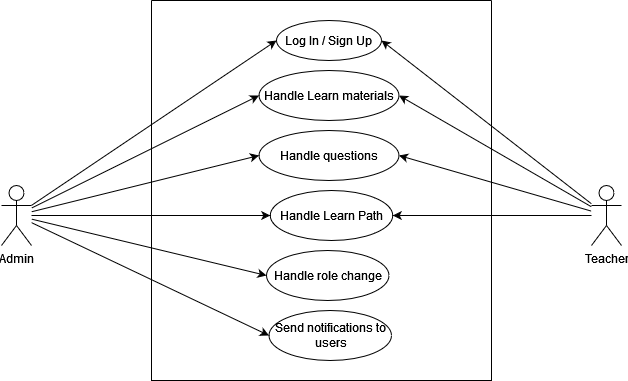

The diagram above was exported from draw.io. Its source (the exported page's mxGraphModel, read from the mxfile embedded in the PNG):
<mxGraphModel dx="840" dy="430" grid="1" gridSize="10" guides="1" tooltips="1" connect="1" arrows="1" fold="1" page="1" pageScale="1" pageWidth="850" pageHeight="1100" math="0" shadow="0">
  <root>
    <mxCell id="0" />
    <mxCell id="1" parent="0" />
    <mxCell id="1Uk4XjyVE6uGkmFtVnWn-3" value="" style="swimlane;startSize=0;" vertex="1" parent="1">
      <mxGeometry x="240" y="140" width="340" height="380" as="geometry">
        <mxRectangle x="320" y="180" width="50" height="40" as="alternateBounds" />
      </mxGeometry>
    </mxCell>
    <mxCell id="1Uk4XjyVE6uGkmFtVnWn-4" value="Log In / Sign Up" style="ellipse;whiteSpace=wrap;html=1;" vertex="1" parent="1Uk4XjyVE6uGkmFtVnWn-3">
      <mxGeometry x="125" y="20" width="105" height="40" as="geometry" />
    </mxCell>
    <mxCell id="1Uk4XjyVE6uGkmFtVnWn-5" value="Handle Learn materials" style="ellipse;whiteSpace=wrap;html=1;" vertex="1" parent="1Uk4XjyVE6uGkmFtVnWn-3">
      <mxGeometry x="107.5" y="70" width="140" height="50" as="geometry" />
    </mxCell>
    <mxCell id="1Uk4XjyVE6uGkmFtVnWn-11" value="Handle Learn Path" style="ellipse;whiteSpace=wrap;html=1;" vertex="1" parent="1Uk4XjyVE6uGkmFtVnWn-3">
      <mxGeometry x="118.75" y="190" width="122.5" height="50" as="geometry" />
    </mxCell>
    <mxCell id="1Uk4XjyVE6uGkmFtVnWn-37" value="Handle questions" style="ellipse;whiteSpace=wrap;html=1;" vertex="1" parent="1Uk4XjyVE6uGkmFtVnWn-3">
      <mxGeometry x="107.5" y="130" width="140" height="50" as="geometry" />
    </mxCell>
    <mxCell id="1Uk4XjyVE6uGkmFtVnWn-38" value="Handle role change" style="ellipse;whiteSpace=wrap;html=1;" vertex="1" parent="1Uk4XjyVE6uGkmFtVnWn-3">
      <mxGeometry x="115" y="250" width="122.5" height="50" as="geometry" />
    </mxCell>
    <mxCell id="1Uk4XjyVE6uGkmFtVnWn-39" value="Send notifications to users" style="ellipse;whiteSpace=wrap;html=1;" vertex="1" parent="1Uk4XjyVE6uGkmFtVnWn-3">
      <mxGeometry x="117.5" y="310" width="122.5" height="50" as="geometry" />
    </mxCell>
    <mxCell id="1Uk4XjyVE6uGkmFtVnWn-17" style="rounded=0;orthogonalLoop=1;jettySize=auto;html=1;entryX=0;entryY=0.5;entryDx=0;entryDy=0;" edge="1" parent="1" source="1Uk4XjyVE6uGkmFtVnWn-16" target="1Uk4XjyVE6uGkmFtVnWn-4">
      <mxGeometry relative="1" as="geometry" />
    </mxCell>
    <mxCell id="1Uk4XjyVE6uGkmFtVnWn-18" style="rounded=0;orthogonalLoop=1;jettySize=auto;html=1;entryX=0;entryY=0.5;entryDx=0;entryDy=0;" edge="1" parent="1" source="1Uk4XjyVE6uGkmFtVnWn-16" target="1Uk4XjyVE6uGkmFtVnWn-5">
      <mxGeometry relative="1" as="geometry">
        <Array as="points" />
      </mxGeometry>
    </mxCell>
    <mxCell id="1Uk4XjyVE6uGkmFtVnWn-22" style="rounded=0;orthogonalLoop=1;jettySize=auto;html=1;entryX=0;entryY=0.5;entryDx=0;entryDy=0;" edge="1" parent="1" source="1Uk4XjyVE6uGkmFtVnWn-16" target="1Uk4XjyVE6uGkmFtVnWn-38">
      <mxGeometry relative="1" as="geometry">
        <mxPoint x="356.25" y="390" as="targetPoint" />
      </mxGeometry>
    </mxCell>
    <mxCell id="1Uk4XjyVE6uGkmFtVnWn-24" style="rounded=0;orthogonalLoop=1;jettySize=auto;html=1;entryX=0;entryY=0.5;entryDx=0;entryDy=0;" edge="1" parent="1" source="1Uk4XjyVE6uGkmFtVnWn-16" target="1Uk4XjyVE6uGkmFtVnWn-11">
      <mxGeometry relative="1" as="geometry" />
    </mxCell>
    <mxCell id="1Uk4XjyVE6uGkmFtVnWn-40" style="rounded=0;orthogonalLoop=1;jettySize=auto;html=1;entryX=0;entryY=0.5;entryDx=0;entryDy=0;" edge="1" parent="1" source="1Uk4XjyVE6uGkmFtVnWn-16" target="1Uk4XjyVE6uGkmFtVnWn-37">
      <mxGeometry relative="1" as="geometry" />
    </mxCell>
    <mxCell id="1Uk4XjyVE6uGkmFtVnWn-41" style="rounded=0;orthogonalLoop=1;jettySize=auto;html=1;entryX=0;entryY=0.5;entryDx=0;entryDy=0;" edge="1" parent="1" source="1Uk4XjyVE6uGkmFtVnWn-16" target="1Uk4XjyVE6uGkmFtVnWn-39">
      <mxGeometry relative="1" as="geometry" />
    </mxCell>
    <mxCell id="1Uk4XjyVE6uGkmFtVnWn-16" value="Admin" style="shape=umlActor;verticalLabelPosition=bottom;verticalAlign=top;html=1;outlineConnect=0;" vertex="1" parent="1">
      <mxGeometry x="90" y="325" width="30" height="60" as="geometry" />
    </mxCell>
    <mxCell id="1Uk4XjyVE6uGkmFtVnWn-29" style="rounded=0;orthogonalLoop=1;jettySize=auto;html=1;entryX=1;entryY=0.5;entryDx=0;entryDy=0;" edge="1" parent="1" source="1Uk4XjyVE6uGkmFtVnWn-28" target="1Uk4XjyVE6uGkmFtVnWn-4">
      <mxGeometry relative="1" as="geometry" />
    </mxCell>
    <mxCell id="1Uk4XjyVE6uGkmFtVnWn-30" style="rounded=0;orthogonalLoop=1;jettySize=auto;html=1;entryX=1;entryY=0.5;entryDx=0;entryDy=0;" edge="1" parent="1" source="1Uk4XjyVE6uGkmFtVnWn-28" target="1Uk4XjyVE6uGkmFtVnWn-5">
      <mxGeometry relative="1" as="geometry" />
    </mxCell>
    <mxCell id="1Uk4XjyVE6uGkmFtVnWn-32" style="rounded=0;orthogonalLoop=1;jettySize=auto;html=1;entryX=1;entryY=0.5;entryDx=0;entryDy=0;" edge="1" parent="1" source="1Uk4XjyVE6uGkmFtVnWn-28" target="1Uk4XjyVE6uGkmFtVnWn-11">
      <mxGeometry relative="1" as="geometry" />
    </mxCell>
    <mxCell id="1Uk4XjyVE6uGkmFtVnWn-33" style="rounded=0;orthogonalLoop=1;jettySize=auto;html=1;entryX=1;entryY=0.5;entryDx=0;entryDy=0;" edge="1" parent="1" source="1Uk4XjyVE6uGkmFtVnWn-28" target="1Uk4XjyVE6uGkmFtVnWn-37">
      <mxGeometry relative="1" as="geometry">
        <mxPoint x="477.5" y="530" as="targetPoint" />
      </mxGeometry>
    </mxCell>
    <mxCell id="1Uk4XjyVE6uGkmFtVnWn-28" value="Teacher" style="shape=umlActor;verticalLabelPosition=bottom;verticalAlign=top;html=1;outlineConnect=0;" vertex="1" parent="1">
      <mxGeometry x="680" y="325" width="30" height="60" as="geometry" />
    </mxCell>
  </root>
</mxGraphModel>